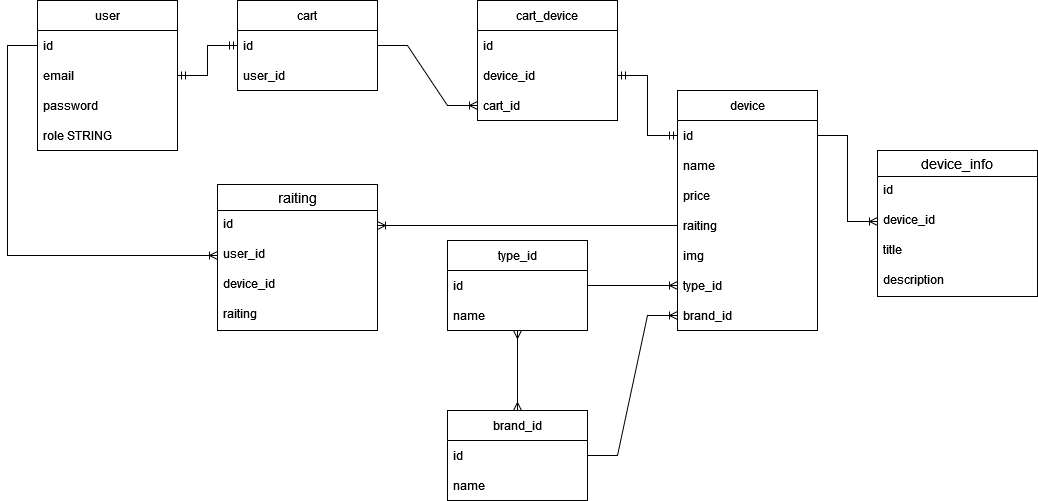

The diagram above was exported from draw.io. Its source (the exported page's mxGraphModel, read from the mxfile embedded in the PNG):
<mxGraphModel dx="1778" dy="975" grid="1" gridSize="10" guides="1" tooltips="1" connect="1" arrows="1" fold="1" page="1" pageScale="1" pageWidth="827" pageHeight="1169" math="0" shadow="0">
  <root>
    <mxCell id="0" />
    <mxCell id="1" parent="0" />
    <mxCell id="zntgEeZw8MR6Bsh-3yzE-1" value="user" style="swimlane;fontStyle=0;childLayout=stackLayout;horizontal=1;startSize=30;horizontalStack=0;resizeParent=1;resizeParentMax=0;resizeLast=0;collapsible=1;marginBottom=0;" vertex="1" parent="1">
      <mxGeometry x="180" y="120" width="140" height="150" as="geometry" />
    </mxCell>
    <mxCell id="zntgEeZw8MR6Bsh-3yzE-2" value="id" style="text;strokeColor=none;fillColor=none;align=left;verticalAlign=middle;spacingLeft=4;spacingRight=4;overflow=hidden;points=[[0,0.5],[1,0.5]];portConstraint=eastwest;rotatable=0;" vertex="1" parent="zntgEeZw8MR6Bsh-3yzE-1">
      <mxGeometry y="30" width="140" height="30" as="geometry" />
    </mxCell>
    <mxCell id="zntgEeZw8MR6Bsh-3yzE-3" value="email" style="text;strokeColor=none;fillColor=none;align=left;verticalAlign=middle;spacingLeft=4;spacingRight=4;overflow=hidden;points=[[0,0.5],[1,0.5]];portConstraint=eastwest;rotatable=0;" vertex="1" parent="zntgEeZw8MR6Bsh-3yzE-1">
      <mxGeometry y="60" width="140" height="30" as="geometry" />
    </mxCell>
    <mxCell id="zntgEeZw8MR6Bsh-3yzE-4" value="password" style="text;strokeColor=none;fillColor=none;align=left;verticalAlign=middle;spacingLeft=4;spacingRight=4;overflow=hidden;points=[[0,0.5],[1,0.5]];portConstraint=eastwest;rotatable=0;" vertex="1" parent="zntgEeZw8MR6Bsh-3yzE-1">
      <mxGeometry y="90" width="140" height="30" as="geometry" />
    </mxCell>
    <mxCell id="zntgEeZw8MR6Bsh-3yzE-10" value="role STRING" style="text;strokeColor=none;fillColor=none;align=left;verticalAlign=middle;spacingLeft=4;spacingRight=4;overflow=hidden;points=[[0,0.5],[1,0.5]];portConstraint=eastwest;rotatable=0;" vertex="1" parent="zntgEeZw8MR6Bsh-3yzE-1">
      <mxGeometry y="120" width="140" height="30" as="geometry" />
    </mxCell>
    <mxCell id="zntgEeZw8MR6Bsh-3yzE-11" value="cart" style="swimlane;fontStyle=0;childLayout=stackLayout;horizontal=1;startSize=30;horizontalStack=0;resizeParent=1;resizeParentMax=0;resizeLast=0;collapsible=1;marginBottom=0;" vertex="1" parent="1">
      <mxGeometry x="380" y="120" width="140" height="90" as="geometry" />
    </mxCell>
    <mxCell id="zntgEeZw8MR6Bsh-3yzE-12" value="id" style="text;strokeColor=none;fillColor=none;align=left;verticalAlign=middle;spacingLeft=4;spacingRight=4;overflow=hidden;points=[[0,0.5],[1,0.5]];portConstraint=eastwest;rotatable=0;" vertex="1" parent="zntgEeZw8MR6Bsh-3yzE-11">
      <mxGeometry y="30" width="140" height="30" as="geometry" />
    </mxCell>
    <mxCell id="zntgEeZw8MR6Bsh-3yzE-13" value="user_id" style="text;strokeColor=none;fillColor=none;align=left;verticalAlign=middle;spacingLeft=4;spacingRight=4;overflow=hidden;points=[[0,0.5],[1,0.5]];portConstraint=eastwest;rotatable=0;" vertex="1" parent="zntgEeZw8MR6Bsh-3yzE-11">
      <mxGeometry y="60" width="140" height="30" as="geometry" />
    </mxCell>
    <mxCell id="zntgEeZw8MR6Bsh-3yzE-16" value="" style="edgeStyle=entityRelationEdgeStyle;fontSize=12;html=1;endArrow=ERmandOne;startArrow=ERmandOne;rounded=0;exitX=1;exitY=0.5;exitDx=0;exitDy=0;entryX=0;entryY=0.5;entryDx=0;entryDy=0;" edge="1" parent="1" source="zntgEeZw8MR6Bsh-3yzE-3" target="zntgEeZw8MR6Bsh-3yzE-12">
      <mxGeometry width="100" height="100" relative="1" as="geometry">
        <mxPoint x="340" y="320" as="sourcePoint" />
        <mxPoint x="440" y="220" as="targetPoint" />
      </mxGeometry>
    </mxCell>
    <mxCell id="zntgEeZw8MR6Bsh-3yzE-17" value="device" style="swimlane;fontStyle=0;childLayout=stackLayout;horizontal=1;startSize=30;horizontalStack=0;resizeParent=1;resizeParentMax=0;resizeLast=0;collapsible=1;marginBottom=0;" vertex="1" parent="1">
      <mxGeometry x="820" y="210" width="140" height="240" as="geometry" />
    </mxCell>
    <mxCell id="zntgEeZw8MR6Bsh-3yzE-18" value="id" style="text;strokeColor=none;fillColor=none;align=left;verticalAlign=middle;spacingLeft=4;spacingRight=4;overflow=hidden;points=[[0,0.5],[1,0.5]];portConstraint=eastwest;rotatable=0;" vertex="1" parent="zntgEeZw8MR6Bsh-3yzE-17">
      <mxGeometry y="30" width="140" height="30" as="geometry" />
    </mxCell>
    <mxCell id="zntgEeZw8MR6Bsh-3yzE-20" value="name" style="text;strokeColor=none;fillColor=none;align=left;verticalAlign=middle;spacingLeft=4;spacingRight=4;overflow=hidden;points=[[0,0.5],[1,0.5]];portConstraint=eastwest;rotatable=0;" vertex="1" parent="zntgEeZw8MR6Bsh-3yzE-17">
      <mxGeometry y="60" width="140" height="30" as="geometry" />
    </mxCell>
    <mxCell id="zntgEeZw8MR6Bsh-3yzE-19" value="price" style="text;strokeColor=none;fillColor=none;align=left;verticalAlign=middle;spacingLeft=4;spacingRight=4;overflow=hidden;points=[[0,0.5],[1,0.5]];portConstraint=eastwest;rotatable=0;" vertex="1" parent="zntgEeZw8MR6Bsh-3yzE-17">
      <mxGeometry y="90" width="140" height="30" as="geometry" />
    </mxCell>
    <mxCell id="zntgEeZw8MR6Bsh-3yzE-21" value="raiting" style="text;strokeColor=none;fillColor=none;align=left;verticalAlign=middle;spacingLeft=4;spacingRight=4;overflow=hidden;points=[[0,0.5],[1,0.5]];portConstraint=eastwest;rotatable=0;" vertex="1" parent="zntgEeZw8MR6Bsh-3yzE-17">
      <mxGeometry y="120" width="140" height="30" as="geometry" />
    </mxCell>
    <mxCell id="zntgEeZw8MR6Bsh-3yzE-22" value="img" style="text;strokeColor=none;fillColor=none;align=left;verticalAlign=middle;spacingLeft=4;spacingRight=4;overflow=hidden;points=[[0,0.5],[1,0.5]];portConstraint=eastwest;rotatable=0;" vertex="1" parent="zntgEeZw8MR6Bsh-3yzE-17">
      <mxGeometry y="150" width="140" height="30" as="geometry" />
    </mxCell>
    <mxCell id="zntgEeZw8MR6Bsh-3yzE-23" value="type_id" style="text;strokeColor=none;fillColor=none;align=left;verticalAlign=middle;spacingLeft=4;spacingRight=4;overflow=hidden;points=[[0,0.5],[1,0.5]];portConstraint=eastwest;rotatable=0;" vertex="1" parent="zntgEeZw8MR6Bsh-3yzE-17">
      <mxGeometry y="180" width="140" height="30" as="geometry" />
    </mxCell>
    <mxCell id="zntgEeZw8MR6Bsh-3yzE-24" value="brand_id" style="text;strokeColor=none;fillColor=none;align=left;verticalAlign=middle;spacingLeft=4;spacingRight=4;overflow=hidden;points=[[0,0.5],[1,0.5]];portConstraint=eastwest;rotatable=0;" vertex="1" parent="zntgEeZw8MR6Bsh-3yzE-17">
      <mxGeometry y="210" width="140" height="30" as="geometry" />
    </mxCell>
    <mxCell id="zntgEeZw8MR6Bsh-3yzE-25" value="type_id" style="swimlane;fontStyle=0;childLayout=stackLayout;horizontal=1;startSize=30;horizontalStack=0;resizeParent=1;resizeParentMax=0;resizeLast=0;collapsible=1;marginBottom=0;" vertex="1" parent="1">
      <mxGeometry x="590" y="360" width="140" height="90" as="geometry" />
    </mxCell>
    <mxCell id="zntgEeZw8MR6Bsh-3yzE-26" value="id" style="text;strokeColor=none;fillColor=none;align=left;verticalAlign=middle;spacingLeft=4;spacingRight=4;overflow=hidden;points=[[0,0.5],[1,0.5]];portConstraint=eastwest;rotatable=0;" vertex="1" parent="zntgEeZw8MR6Bsh-3yzE-25">
      <mxGeometry y="30" width="140" height="30" as="geometry" />
    </mxCell>
    <mxCell id="zntgEeZw8MR6Bsh-3yzE-31" value="name" style="text;strokeColor=none;fillColor=none;align=left;verticalAlign=middle;spacingLeft=4;spacingRight=4;overflow=hidden;points=[[0,0.5],[1,0.5]];portConstraint=eastwest;rotatable=0;" vertex="1" parent="zntgEeZw8MR6Bsh-3yzE-25">
      <mxGeometry y="60" width="140" height="30" as="geometry" />
    </mxCell>
    <mxCell id="zntgEeZw8MR6Bsh-3yzE-33" value="brand_id" style="swimlane;fontStyle=0;childLayout=stackLayout;horizontal=1;startSize=30;horizontalStack=0;resizeParent=1;resizeParentMax=0;resizeLast=0;collapsible=1;marginBottom=0;" vertex="1" parent="1">
      <mxGeometry x="590" y="530" width="140" height="90" as="geometry" />
    </mxCell>
    <mxCell id="zntgEeZw8MR6Bsh-3yzE-34" value="id" style="text;strokeColor=none;fillColor=none;align=left;verticalAlign=middle;spacingLeft=4;spacingRight=4;overflow=hidden;points=[[0,0.5],[1,0.5]];portConstraint=eastwest;rotatable=0;" vertex="1" parent="zntgEeZw8MR6Bsh-3yzE-33">
      <mxGeometry y="30" width="140" height="30" as="geometry" />
    </mxCell>
    <mxCell id="zntgEeZw8MR6Bsh-3yzE-40" value="name" style="text;strokeColor=none;fillColor=none;align=left;verticalAlign=middle;spacingLeft=4;spacingRight=4;overflow=hidden;points=[[0,0.5],[1,0.5]];portConstraint=eastwest;rotatable=0;" vertex="1" parent="zntgEeZw8MR6Bsh-3yzE-33">
      <mxGeometry y="60" width="140" height="30" as="geometry" />
    </mxCell>
    <mxCell id="zntgEeZw8MR6Bsh-3yzE-41" value="" style="edgeStyle=entityRelationEdgeStyle;fontSize=12;html=1;endArrow=ERoneToMany;rounded=0;entryX=0;entryY=0.5;entryDx=0;entryDy=0;exitX=1;exitY=0.5;exitDx=0;exitDy=0;" edge="1" parent="1" source="zntgEeZw8MR6Bsh-3yzE-26" target="zntgEeZw8MR6Bsh-3yzE-23">
      <mxGeometry width="100" height="100" relative="1" as="geometry">
        <mxPoint x="440" y="490" as="sourcePoint" />
        <mxPoint x="490" y="260" as="targetPoint" />
      </mxGeometry>
    </mxCell>
    <mxCell id="zntgEeZw8MR6Bsh-3yzE-42" value="" style="edgeStyle=entityRelationEdgeStyle;fontSize=12;html=1;endArrow=ERoneToMany;rounded=0;exitX=1;exitY=0.5;exitDx=0;exitDy=0;entryX=0;entryY=0.5;entryDx=0;entryDy=0;" edge="1" parent="1" source="zntgEeZw8MR6Bsh-3yzE-34" target="zntgEeZw8MR6Bsh-3yzE-24">
      <mxGeometry width="100" height="100" relative="1" as="geometry">
        <mxPoint x="720" y="460" as="sourcePoint" />
        <mxPoint x="820" y="360" as="targetPoint" />
      </mxGeometry>
    </mxCell>
    <mxCell id="zntgEeZw8MR6Bsh-3yzE-45" value="" style="fontSize=12;html=1;endArrow=ERmany;startArrow=ERmany;rounded=0;entryX=0.5;entryY=1;entryDx=0;entryDy=0;exitX=0.5;exitY=0;exitDx=0;exitDy=0;" edge="1" parent="1" source="zntgEeZw8MR6Bsh-3yzE-33" target="zntgEeZw8MR6Bsh-3yzE-25">
      <mxGeometry width="100" height="100" relative="1" as="geometry">
        <mxPoint x="414" y="500" as="sourcePoint" />
        <mxPoint x="420" y="450" as="targetPoint" />
      </mxGeometry>
    </mxCell>
    <mxCell id="zntgEeZw8MR6Bsh-3yzE-48" value="device_info" style="swimlane;fontStyle=0;childLayout=stackLayout;horizontal=1;startSize=26;horizontalStack=0;resizeParent=1;resizeParentMax=0;resizeLast=0;collapsible=1;marginBottom=0;align=center;fontSize=14;" vertex="1" parent="1">
      <mxGeometry x="1020" y="270" width="160" height="146" as="geometry" />
    </mxCell>
    <mxCell id="zntgEeZw8MR6Bsh-3yzE-49" value="id" style="text;strokeColor=none;fillColor=none;spacingLeft=4;spacingRight=4;overflow=hidden;rotatable=0;points=[[0,0.5],[1,0.5]];portConstraint=eastwest;fontSize=12;" vertex="1" parent="zntgEeZw8MR6Bsh-3yzE-48">
      <mxGeometry y="26" width="160" height="30" as="geometry" />
    </mxCell>
    <mxCell id="zntgEeZw8MR6Bsh-3yzE-50" value="device_id" style="text;strokeColor=none;fillColor=none;spacingLeft=4;spacingRight=4;overflow=hidden;rotatable=0;points=[[0,0.5],[1,0.5]];portConstraint=eastwest;fontSize=12;" vertex="1" parent="zntgEeZw8MR6Bsh-3yzE-48">
      <mxGeometry y="56" width="160" height="30" as="geometry" />
    </mxCell>
    <mxCell id="zntgEeZw8MR6Bsh-3yzE-51" value="title" style="text;strokeColor=none;fillColor=none;spacingLeft=4;spacingRight=4;overflow=hidden;rotatable=0;points=[[0,0.5],[1,0.5]];portConstraint=eastwest;fontSize=12;" vertex="1" parent="zntgEeZw8MR6Bsh-3yzE-48">
      <mxGeometry y="86" width="160" height="30" as="geometry" />
    </mxCell>
    <mxCell id="zntgEeZw8MR6Bsh-3yzE-53" value="description" style="text;strokeColor=none;fillColor=none;spacingLeft=4;spacingRight=4;overflow=hidden;rotatable=0;points=[[0,0.5],[1,0.5]];portConstraint=eastwest;fontSize=12;" vertex="1" parent="zntgEeZw8MR6Bsh-3yzE-48">
      <mxGeometry y="116" width="160" height="30" as="geometry" />
    </mxCell>
    <mxCell id="zntgEeZw8MR6Bsh-3yzE-52" value="" style="edgeStyle=entityRelationEdgeStyle;fontSize=12;html=1;endArrow=ERoneToMany;rounded=0;entryX=0;entryY=0.5;entryDx=0;entryDy=0;exitX=1;exitY=0.5;exitDx=0;exitDy=0;" edge="1" parent="1" source="zntgEeZw8MR6Bsh-3yzE-18" target="zntgEeZw8MR6Bsh-3yzE-50">
      <mxGeometry width="100" height="100" relative="1" as="geometry">
        <mxPoint x="710" y="340" as="sourcePoint" />
        <mxPoint x="810" y="240" as="targetPoint" />
      </mxGeometry>
    </mxCell>
    <mxCell id="zntgEeZw8MR6Bsh-3yzE-54" value="cart_device" style="swimlane;fontStyle=0;childLayout=stackLayout;horizontal=1;startSize=30;horizontalStack=0;resizeParent=1;resizeParentMax=0;resizeLast=0;collapsible=1;marginBottom=0;" vertex="1" parent="1">
      <mxGeometry x="620" y="120" width="140" height="120" as="geometry" />
    </mxCell>
    <mxCell id="zntgEeZw8MR6Bsh-3yzE-55" value="id" style="text;strokeColor=none;fillColor=none;align=left;verticalAlign=middle;spacingLeft=4;spacingRight=4;overflow=hidden;points=[[0,0.5],[1,0.5]];portConstraint=eastwest;rotatable=0;" vertex="1" parent="zntgEeZw8MR6Bsh-3yzE-54">
      <mxGeometry y="30" width="140" height="30" as="geometry" />
    </mxCell>
    <mxCell id="zntgEeZw8MR6Bsh-3yzE-56" value="device_id" style="text;strokeColor=none;fillColor=none;align=left;verticalAlign=middle;spacingLeft=4;spacingRight=4;overflow=hidden;points=[[0,0.5],[1,0.5]];portConstraint=eastwest;rotatable=0;" vertex="1" parent="zntgEeZw8MR6Bsh-3yzE-54">
      <mxGeometry y="60" width="140" height="30" as="geometry" />
    </mxCell>
    <mxCell id="zntgEeZw8MR6Bsh-3yzE-58" value="cart_id" style="text;strokeColor=none;fillColor=none;align=left;verticalAlign=middle;spacingLeft=4;spacingRight=4;overflow=hidden;points=[[0,0.5],[1,0.5]];portConstraint=eastwest;rotatable=0;" vertex="1" parent="zntgEeZw8MR6Bsh-3yzE-54">
      <mxGeometry y="90" width="140" height="30" as="geometry" />
    </mxCell>
    <mxCell id="zntgEeZw8MR6Bsh-3yzE-57" value="" style="edgeStyle=entityRelationEdgeStyle;fontSize=12;html=1;endArrow=ERoneToMany;rounded=0;exitX=1;exitY=0.5;exitDx=0;exitDy=0;entryX=0;entryY=0.5;entryDx=0;entryDy=0;" edge="1" parent="1" source="zntgEeZw8MR6Bsh-3yzE-12" target="zntgEeZw8MR6Bsh-3yzE-58">
      <mxGeometry width="100" height="100" relative="1" as="geometry">
        <mxPoint x="610" y="330" as="sourcePoint" />
        <mxPoint x="710" y="230" as="targetPoint" />
      </mxGeometry>
    </mxCell>
    <mxCell id="zntgEeZw8MR6Bsh-3yzE-59" value="" style="edgeStyle=entityRelationEdgeStyle;fontSize=12;html=1;endArrow=ERmandOne;startArrow=ERmandOne;rounded=0;entryX=0;entryY=0.5;entryDx=0;entryDy=0;exitX=1;exitY=0.5;exitDx=0;exitDy=0;" edge="1" parent="1" source="zntgEeZw8MR6Bsh-3yzE-56" target="zntgEeZw8MR6Bsh-3yzE-18">
      <mxGeometry width="100" height="100" relative="1" as="geometry">
        <mxPoint x="680" y="380" as="sourcePoint" />
        <mxPoint x="780" y="280" as="targetPoint" />
      </mxGeometry>
    </mxCell>
    <mxCell id="zntgEeZw8MR6Bsh-3yzE-60" value="raiting" style="swimlane;fontStyle=0;childLayout=stackLayout;horizontal=1;startSize=26;horizontalStack=0;resizeParent=1;resizeParentMax=0;resizeLast=0;collapsible=1;marginBottom=0;align=center;fontSize=14;" vertex="1" parent="1">
      <mxGeometry x="360" y="304" width="160" height="146" as="geometry" />
    </mxCell>
    <mxCell id="zntgEeZw8MR6Bsh-3yzE-61" value="id" style="text;strokeColor=none;fillColor=none;spacingLeft=4;spacingRight=4;overflow=hidden;rotatable=0;points=[[0,0.5],[1,0.5]];portConstraint=eastwest;fontSize=12;" vertex="1" parent="zntgEeZw8MR6Bsh-3yzE-60">
      <mxGeometry y="26" width="160" height="30" as="geometry" />
    </mxCell>
    <mxCell id="zntgEeZw8MR6Bsh-3yzE-62" value="user_id" style="text;strokeColor=none;fillColor=none;spacingLeft=4;spacingRight=4;overflow=hidden;rotatable=0;points=[[0,0.5],[1,0.5]];portConstraint=eastwest;fontSize=12;" vertex="1" parent="zntgEeZw8MR6Bsh-3yzE-60">
      <mxGeometry y="56" width="160" height="30" as="geometry" />
    </mxCell>
    <mxCell id="zntgEeZw8MR6Bsh-3yzE-63" value="device_id" style="text;strokeColor=none;fillColor=none;spacingLeft=4;spacingRight=4;overflow=hidden;rotatable=0;points=[[0,0.5],[1,0.5]];portConstraint=eastwest;fontSize=12;" vertex="1" parent="zntgEeZw8MR6Bsh-3yzE-60">
      <mxGeometry y="86" width="160" height="30" as="geometry" />
    </mxCell>
    <mxCell id="zntgEeZw8MR6Bsh-3yzE-64" value="raiting" style="text;strokeColor=none;fillColor=none;spacingLeft=4;spacingRight=4;overflow=hidden;rotatable=0;points=[[0,0.5],[1,0.5]];portConstraint=eastwest;fontSize=12;" vertex="1" parent="zntgEeZw8MR6Bsh-3yzE-60">
      <mxGeometry y="116" width="160" height="30" as="geometry" />
    </mxCell>
    <mxCell id="zntgEeZw8MR6Bsh-3yzE-65" value="" style="edgeStyle=orthogonalEdgeStyle;fontSize=12;html=1;endArrow=ERoneToMany;rounded=0;entryX=0;entryY=0.5;entryDx=0;entryDy=0;exitX=0;exitY=0.5;exitDx=0;exitDy=0;" edge="1" parent="1" source="zntgEeZw8MR6Bsh-3yzE-2" target="zntgEeZw8MR6Bsh-3yzE-62">
      <mxGeometry width="100" height="100" relative="1" as="geometry">
        <mxPoint x="80" y="240" as="sourcePoint" />
        <mxPoint x="880" y="360" as="targetPoint" />
        <Array as="points">
          <mxPoint x="150" y="165" />
          <mxPoint x="150" y="375" />
        </Array>
      </mxGeometry>
    </mxCell>
    <mxCell id="zntgEeZw8MR6Bsh-3yzE-66" value="" style="edgeStyle=entityRelationEdgeStyle;fontSize=12;html=1;endArrow=ERoneToMany;rounded=0;entryX=1;entryY=0.5;entryDx=0;entryDy=0;exitX=0;exitY=0.5;exitDx=0;exitDy=0;" edge="1" parent="1" source="zntgEeZw8MR6Bsh-3yzE-21" target="zntgEeZw8MR6Bsh-3yzE-61">
      <mxGeometry width="100" height="100" relative="1" as="geometry">
        <mxPoint x="520" y="410" as="sourcePoint" />
        <mxPoint x="620" y="310" as="targetPoint" />
      </mxGeometry>
    </mxCell>
  </root>
</mxGraphModel>